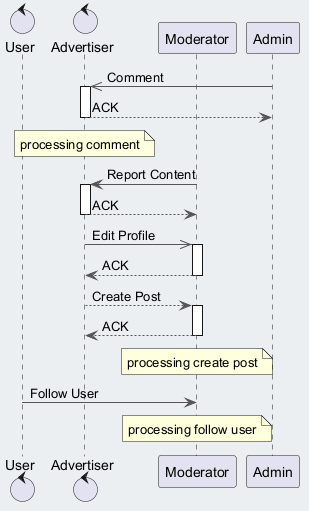

The diagram above was rendered by PlantUML. Its source (embedded in the PNG):
@startuml
skinparam backgroundColor #ECEFF1
skinparam classBackgroundColor #FFFFFF
skinparam classBorderColor #455A64
skinparam ArrowColor #555555
control "User" as U
control "Advertiser" as A
participant "Moderator" as M
participant "Admin" as A2
A2 ->> A : Comment
activate A
A --> A2 : ACK
deactivate A
note over A : processing comment
M -> A : Report Content
activate A
A --> M : ACK
deactivate A
A ->> M : Edit Profile
activate M
M --> A : ACK
deactivate M
A --> M : Create Post
activate M
M --> A : ACK
deactivate M
note over M : processing create post
U -> M : Follow User
note over M : processing follow user
@enduml